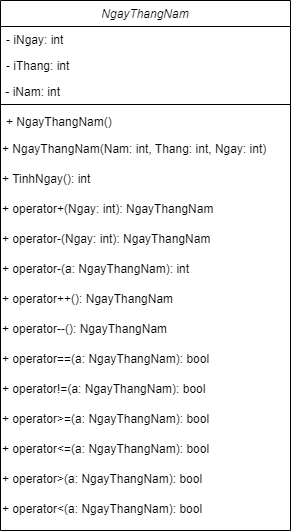

The diagram above was exported from draw.io. Its source (the exported page's mxGraphModel, read from the mxfile embedded in the PNG):
<mxGraphModel dx="355" dy="730" grid="1" gridSize="10" guides="1" tooltips="1" connect="1" arrows="1" fold="1" page="1" pageScale="1" pageWidth="827" pageHeight="1169" math="0" shadow="0">
  <root>
    <mxCell id="WIyWlLk6GJQsqaUBKTNV-0" />
    <mxCell id="WIyWlLk6GJQsqaUBKTNV-1" parent="WIyWlLk6GJQsqaUBKTNV-0" />
    <mxCell id="zkfFHV4jXpPFQw0GAbJ--0" value="NgayThangNam   " style="swimlane;fontStyle=2;align=center;verticalAlign=top;childLayout=stackLayout;horizontal=1;startSize=26;horizontalStack=0;resizeParent=1;resizeLast=0;collapsible=1;marginBottom=0;rounded=0;shadow=0;strokeWidth=1;" parent="WIyWlLk6GJQsqaUBKTNV-1" vertex="1">
      <mxGeometry x="220" y="120" width="290" height="530" as="geometry">
        <mxRectangle x="230" y="140" width="160" height="26" as="alternateBounds" />
      </mxGeometry>
    </mxCell>
    <mxCell id="zkfFHV4jXpPFQw0GAbJ--1" value=" - iNgay: int" style="text;align=left;verticalAlign=top;spacingLeft=4;spacingRight=4;overflow=hidden;rotatable=0;points=[[0,0.5],[1,0.5]];portConstraint=eastwest;" parent="zkfFHV4jXpPFQw0GAbJ--0" vertex="1">
      <mxGeometry y="26" width="290" height="26" as="geometry" />
    </mxCell>
    <mxCell id="zkfFHV4jXpPFQw0GAbJ--2" value="- iThang: int" style="text;align=left;verticalAlign=top;spacingLeft=4;spacingRight=4;overflow=hidden;rotatable=0;points=[[0,0.5],[1,0.5]];portConstraint=eastwest;rounded=0;shadow=0;html=0;" parent="zkfFHV4jXpPFQw0GAbJ--0" vertex="1">
      <mxGeometry y="52" width="290" height="26" as="geometry" />
    </mxCell>
    <mxCell id="m81B6N8zWpg1gyFqeRG6-30" value="&amp;nbsp;- iNam: int" style="text;whiteSpace=wrap;html=1;" vertex="1" parent="zkfFHV4jXpPFQw0GAbJ--0">
      <mxGeometry y="78" width="290" height="22" as="geometry" />
    </mxCell>
    <mxCell id="zkfFHV4jXpPFQw0GAbJ--4" value="" style="line;html=1;strokeWidth=1;align=left;verticalAlign=middle;spacingTop=-1;spacingLeft=3;spacingRight=3;rotatable=0;labelPosition=right;points=[];portConstraint=eastwest;" parent="zkfFHV4jXpPFQw0GAbJ--0" vertex="1">
      <mxGeometry y="100" width="290" height="8" as="geometry" />
    </mxCell>
    <mxCell id="zkfFHV4jXpPFQw0GAbJ--5" value="+ NgayThangNam()&#10;" style="text;align=left;verticalAlign=top;spacingLeft=4;spacingRight=4;overflow=hidden;rotatable=0;points=[[0,0.5],[1,0.5]];portConstraint=eastwest;" parent="zkfFHV4jXpPFQw0GAbJ--0" vertex="1">
      <mxGeometry y="108" width="290" height="26" as="geometry" />
    </mxCell>
    <mxCell id="m81B6N8zWpg1gyFqeRG6-9" value="+ NgayThangNam(Nam: int,&amp;nbsp;Thang: int, Ngay: int)" style="text;html=1;align=left;verticalAlign=middle;resizable=0;points=[];autosize=1;strokeColor=none;fillColor=none;" vertex="1" parent="zkfFHV4jXpPFQw0GAbJ--0">
      <mxGeometry y="134" width="290" height="30" as="geometry" />
    </mxCell>
    <mxCell id="m81B6N8zWpg1gyFqeRG6-10" value="+ TinhNgay(): int" style="text;html=1;align=left;verticalAlign=middle;resizable=0;points=[];autosize=1;strokeColor=none;fillColor=none;" vertex="1" parent="zkfFHV4jXpPFQw0GAbJ--0">
      <mxGeometry y="164" width="290" height="30" as="geometry" />
    </mxCell>
    <mxCell id="m81B6N8zWpg1gyFqeRG6-13" value="+ operator+(Ngay: int): NgayThangNam" style="text;html=1;align=left;verticalAlign=middle;resizable=0;points=[];autosize=1;strokeColor=none;fillColor=none;" vertex="1" parent="zkfFHV4jXpPFQw0GAbJ--0">
      <mxGeometry y="194" width="290" height="30" as="geometry" />
    </mxCell>
    <mxCell id="m81B6N8zWpg1gyFqeRG6-15" value="+ operator-(Ngay: int): NgayThangNam" style="text;html=1;align=left;verticalAlign=middle;resizable=0;points=[];autosize=1;strokeColor=none;fillColor=none;" vertex="1" parent="zkfFHV4jXpPFQw0GAbJ--0">
      <mxGeometry y="224" width="290" height="30" as="geometry" />
    </mxCell>
    <mxCell id="m81B6N8zWpg1gyFqeRG6-14" value="+ operator-(a: NgayThangNam): int" style="text;html=1;align=left;verticalAlign=middle;resizable=0;points=[];autosize=1;strokeColor=none;fillColor=none;" vertex="1" parent="zkfFHV4jXpPFQw0GAbJ--0">
      <mxGeometry y="254" width="290" height="30" as="geometry" />
    </mxCell>
    <mxCell id="m81B6N8zWpg1gyFqeRG6-12" value="+ operator++(): NgayThangNam" style="text;html=1;align=left;verticalAlign=middle;resizable=0;points=[];autosize=1;strokeColor=none;fillColor=none;" vertex="1" parent="zkfFHV4jXpPFQw0GAbJ--0">
      <mxGeometry y="284" width="290" height="30" as="geometry" />
    </mxCell>
    <mxCell id="m81B6N8zWpg1gyFqeRG6-11" value="+ operator--(): NgayThangNam " style="text;html=1;align=left;verticalAlign=middle;resizable=0;points=[];autosize=1;strokeColor=none;fillColor=none;" vertex="1" parent="zkfFHV4jXpPFQw0GAbJ--0">
      <mxGeometry y="314" width="290" height="30" as="geometry" />
    </mxCell>
    <mxCell id="m81B6N8zWpg1gyFqeRG6-19" value="+ operator==(a: NgayThangNam): bool" style="text;html=1;align=left;verticalAlign=middle;resizable=0;points=[];autosize=1;strokeColor=none;fillColor=none;" vertex="1" parent="zkfFHV4jXpPFQw0GAbJ--0">
      <mxGeometry y="344" width="290" height="30" as="geometry" />
    </mxCell>
    <mxCell id="m81B6N8zWpg1gyFqeRG6-18" value="+ operator!=(a: NgayThangNam): bool" style="text;html=1;align=left;verticalAlign=middle;resizable=0;points=[];autosize=1;strokeColor=none;fillColor=none;" vertex="1" parent="zkfFHV4jXpPFQw0GAbJ--0">
      <mxGeometry y="374" width="290" height="30" as="geometry" />
    </mxCell>
    <mxCell id="m81B6N8zWpg1gyFqeRG6-17" value="+ operator&amp;gt;=(a: NgayThangNam): bool" style="text;html=1;align=left;verticalAlign=middle;resizable=0;points=[];autosize=1;strokeColor=none;fillColor=none;" vertex="1" parent="zkfFHV4jXpPFQw0GAbJ--0">
      <mxGeometry y="404" width="290" height="30" as="geometry" />
    </mxCell>
    <mxCell id="m81B6N8zWpg1gyFqeRG6-16" value="+ operator&amp;lt;=(a: NgayThangNam): bool" style="text;html=1;align=left;verticalAlign=middle;resizable=0;points=[];autosize=1;strokeColor=none;fillColor=none;" vertex="1" parent="zkfFHV4jXpPFQw0GAbJ--0">
      <mxGeometry y="434" width="290" height="30" as="geometry" />
    </mxCell>
    <mxCell id="m81B6N8zWpg1gyFqeRG6-21" value="+ operator&amp;gt;(a: NgayThangNam): bool" style="text;html=1;align=left;verticalAlign=middle;resizable=0;points=[];autosize=1;strokeColor=none;fillColor=none;" vertex="1" parent="zkfFHV4jXpPFQw0GAbJ--0">
      <mxGeometry y="464" width="290" height="30" as="geometry" />
    </mxCell>
    <mxCell id="m81B6N8zWpg1gyFqeRG6-20" value="+ operator&amp;lt;(a: NgayThangNam): bool" style="text;html=1;align=left;verticalAlign=middle;resizable=0;points=[];autosize=1;strokeColor=none;fillColor=none;" vertex="1" parent="zkfFHV4jXpPFQw0GAbJ--0">
      <mxGeometry y="494" width="290" height="30" as="geometry" />
    </mxCell>
  </root>
</mxGraphModel>